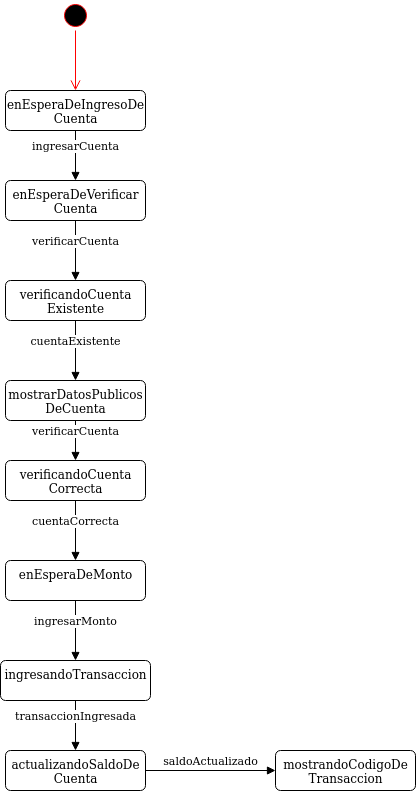

The diagram above was exported from draw.io. Its source (the exported page's mxGraphModel, read from the mxfile embedded in the PNG):
<mxGraphModel dx="1108" dy="426" grid="1" gridSize="10" guides="1" tooltips="1" connect="1" arrows="1" fold="1" page="1" pageScale="1" pageWidth="827" pageHeight="1169" math="0" shadow="0">
  <root>
    <mxCell id="0" />
    <mxCell id="1" parent="0" />
    <mxCell id="kHa67nHPtBKu3E46tj0a-1" value="" style="ellipse;html=1;shape=startState;fillColor=#000000;strokeColor=#ff0000;" parent="1" vertex="1">
      <mxGeometry x="185" y="100" width="30" height="30" as="geometry" />
    </mxCell>
    <mxCell id="kHa67nHPtBKu3E46tj0a-2" value="" style="edgeStyle=orthogonalEdgeStyle;html=1;verticalAlign=bottom;endArrow=open;endSize=8;strokeColor=#ff0000;entryX=0.5;entryY=0;entryDx=0;entryDy=0;" parent="1" source="kHa67nHPtBKu3E46tj0a-1" target="kHa67nHPtBKu3E46tj0a-136" edge="1">
      <mxGeometry relative="1" as="geometry">
        <mxPoint x="200.00000000000023" y="180" as="targetPoint" />
      </mxGeometry>
    </mxCell>
    <mxCell id="kHa67nHPtBKu3E46tj0a-126" value="ingresarCuenta" style="html=1;verticalAlign=bottom;endArrow=block;exitX=0.5;exitY=1;exitDx=0;exitDy=0;entryX=0.5;entryY=0;entryDx=0;entryDy=0;" parent="1" source="kHa67nHPtBKu3E46tj0a-136" edge="1">
      <mxGeometry width="80" relative="1" as="geometry">
        <mxPoint x="200" y="400" as="sourcePoint" />
        <mxPoint x="200" y="280" as="targetPoint" />
      </mxGeometry>
    </mxCell>
    <mxCell id="kHa67nHPtBKu3E46tj0a-136" value="&lt;div&gt;enEsperaDeIngresoDe&lt;/div&gt;&lt;div&gt;Cuenta&lt;br&gt;&lt;/div&gt;" style="html=1;align=center;verticalAlign=top;rounded=1;absoluteArcSize=1;arcSize=10;dashed=0;" parent="1" vertex="1">
      <mxGeometry x="130" y="190" width="140" height="40" as="geometry" />
    </mxCell>
    <mxCell id="kHa67nHPtBKu3E46tj0a-202" value="&lt;div&gt;mostrarDatosPublicos&lt;/div&gt;&lt;div&gt;DeCuenta&lt;br&gt;&lt;/div&gt;" style="html=1;align=center;verticalAlign=top;rounded=1;absoluteArcSize=1;arcSize=10;dashed=0;" parent="1" vertex="1">
      <mxGeometry x="130" y="480" width="140" height="40" as="geometry" />
    </mxCell>
    <mxCell id="kHa67nHPtBKu3E46tj0a-206" value="verificarCuenta" style="html=1;verticalAlign=bottom;endArrow=block;exitX=0.5;exitY=1;exitDx=0;exitDy=0;entryX=0.5;entryY=0;entryDx=0;entryDy=0;" parent="1" source="kHa67nHPtBKu3E46tj0a-202" edge="1">
      <mxGeometry width="80" relative="1" as="geometry">
        <mxPoint x="180" y="490" as="sourcePoint" />
        <mxPoint x="200.00000000000023" y="560" as="targetPoint" />
      </mxGeometry>
    </mxCell>
    <mxCell id="kHa67nHPtBKu3E46tj0a-207" value="&lt;div&gt;verificandoCuenta&lt;/div&gt;&lt;div&gt;Correcta&lt;br&gt;&lt;/div&gt;" style="html=1;align=center;verticalAlign=top;rounded=1;absoluteArcSize=1;arcSize=10;dashed=0;" parent="1" vertex="1">
      <mxGeometry x="130" y="560" width="140" height="40" as="geometry" />
    </mxCell>
    <mxCell id="kHa67nHPtBKu3E46tj0a-209" value="enEsperaDeMonto" style="html=1;align=center;verticalAlign=top;rounded=1;absoluteArcSize=1;arcSize=10;dashed=0;" parent="1" vertex="1">
      <mxGeometry x="130" y="660" width="140" height="40" as="geometry" />
    </mxCell>
    <mxCell id="kHa67nHPtBKu3E46tj0a-210" value="ingresandoTransaccion" style="html=1;align=center;verticalAlign=top;rounded=1;absoluteArcSize=1;arcSize=10;dashed=0;" parent="1" vertex="1">
      <mxGeometry x="125" y="760" width="150" height="40" as="geometry" />
    </mxCell>
    <mxCell id="kHa67nHPtBKu3E46tj0a-211" value="ingresarMonto" style="html=1;verticalAlign=bottom;endArrow=block;entryX=0.5;entryY=0;entryDx=0;entryDy=0;" parent="1" target="kHa67nHPtBKu3E46tj0a-210" edge="1">
      <mxGeometry width="80" relative="1" as="geometry">
        <mxPoint x="200" y="700" as="sourcePoint" />
        <mxPoint x="199.5" y="760" as="targetPoint" />
      </mxGeometry>
    </mxCell>
    <mxCell id="kHa67nHPtBKu3E46tj0a-213" value="&lt;div&gt;actualizandoSaldoDe&lt;/div&gt;&lt;div&gt;Cuenta&lt;/div&gt;" style="html=1;align=center;verticalAlign=top;rounded=1;absoluteArcSize=1;arcSize=10;dashed=0;" parent="1" vertex="1">
      <mxGeometry x="130" y="850" width="140" height="40" as="geometry" />
    </mxCell>
    <mxCell id="kHa67nHPtBKu3E46tj0a-215" value="&lt;div&gt;mostrandoCodigoDe&lt;/div&gt;&lt;div&gt;Transaccion&lt;/div&gt;" style="html=1;align=center;verticalAlign=top;rounded=1;absoluteArcSize=1;arcSize=10;dashed=0;" parent="1" vertex="1">
      <mxGeometry x="400" y="850" width="140" height="40" as="geometry" />
    </mxCell>
    <mxCell id="UqCJYoI91A61Af1BXFoW-1" value="&lt;div&gt;enEsperaDeVerificar&lt;/div&gt;&lt;div&gt;Cuenta&lt;br&gt;&lt;/div&gt;" style="html=1;align=center;verticalAlign=top;rounded=1;absoluteArcSize=1;arcSize=10;dashed=0;" vertex="1" parent="1">
      <mxGeometry x="130" y="280" width="140" height="40" as="geometry" />
    </mxCell>
    <mxCell id="UqCJYoI91A61Af1BXFoW-3" value="&lt;div&gt;verificandoCuenta&lt;/div&gt;&lt;div&gt;Existente&lt;/div&gt;" style="html=1;align=center;verticalAlign=top;rounded=1;absoluteArcSize=1;arcSize=10;dashed=0;" vertex="1" parent="1">
      <mxGeometry x="130" y="380" width="140" height="40" as="geometry" />
    </mxCell>
    <mxCell id="UqCJYoI91A61Af1BXFoW-4" value="verificarCuenta" style="html=1;verticalAlign=bottom;endArrow=block;entryX=0.5;entryY=0;entryDx=0;entryDy=0;" edge="1" target="UqCJYoI91A61Af1BXFoW-3" parent="1">
      <mxGeometry width="80" relative="1" as="geometry">
        <mxPoint x="200" y="320" as="sourcePoint" />
        <mxPoint x="199.5" y="380" as="targetPoint" />
      </mxGeometry>
    </mxCell>
    <mxCell id="UqCJYoI91A61Af1BXFoW-5" value="cuentaExistente" style="html=1;verticalAlign=bottom;endArrow=block;exitX=0.5;exitY=1;exitDx=0;exitDy=0;entryX=0.5;entryY=0;entryDx=0;entryDy=0;" edge="1" parent="1" source="UqCJYoI91A61Af1BXFoW-3" target="kHa67nHPtBKu3E46tj0a-202">
      <mxGeometry width="80" relative="1" as="geometry">
        <mxPoint x="410" y="500" as="sourcePoint" />
        <mxPoint x="410" y="560" as="targetPoint" />
      </mxGeometry>
    </mxCell>
    <mxCell id="UqCJYoI91A61Af1BXFoW-6" value="cuentaCorrecta" style="html=1;verticalAlign=bottom;endArrow=block;exitX=0.5;exitY=1;exitDx=0;exitDy=0;" edge="1" parent="1" source="kHa67nHPtBKu3E46tj0a-207" target="kHa67nHPtBKu3E46tj0a-209">
      <mxGeometry width="80" relative="1" as="geometry">
        <mxPoint x="340" y="660" as="sourcePoint" />
        <mxPoint x="340" y="720" as="targetPoint" />
      </mxGeometry>
    </mxCell>
    <mxCell id="UqCJYoI91A61Af1BXFoW-7" value="transaccionIngresada" style="html=1;verticalAlign=bottom;endArrow=block;exitX=0.5;exitY=1;exitDx=0;exitDy=0;entryX=0.5;entryY=0;entryDx=0;entryDy=0;" edge="1" parent="1" source="kHa67nHPtBKu3E46tj0a-210" target="kHa67nHPtBKu3E46tj0a-213">
      <mxGeometry width="80" relative="1" as="geometry">
        <mxPoint x="340" y="780" as="sourcePoint" />
        <mxPoint x="340" y="840" as="targetPoint" />
      </mxGeometry>
    </mxCell>
    <mxCell id="UqCJYoI91A61Af1BXFoW-8" value="saldoActualizado" style="html=1;verticalAlign=bottom;endArrow=block;exitX=1;exitY=0.5;exitDx=0;exitDy=0;entryX=0;entryY=0.5;entryDx=0;entryDy=0;" edge="1" parent="1" source="kHa67nHPtBKu3E46tj0a-213" target="kHa67nHPtBKu3E46tj0a-215">
      <mxGeometry width="80" relative="1" as="geometry">
        <mxPoint x="340" y="780" as="sourcePoint" />
        <mxPoint x="340" y="840" as="targetPoint" />
      </mxGeometry>
    </mxCell>
  </root>
</mxGraphModel>